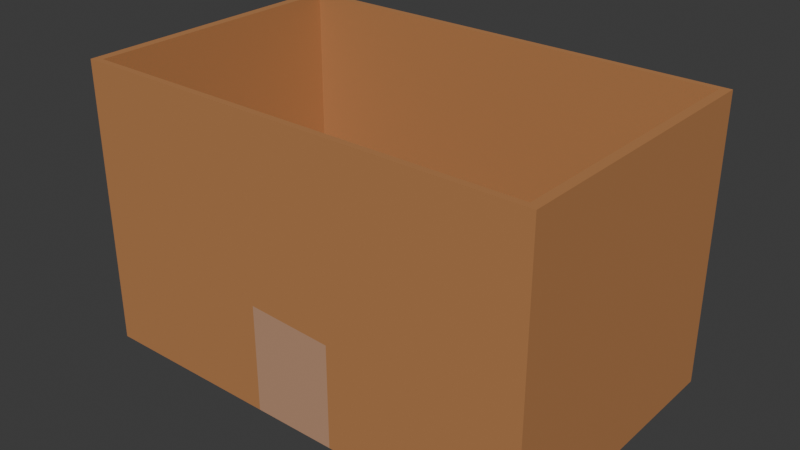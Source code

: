 # Source: box_no_lids.blend  (saved by Blender 4.4.32; exported with 4.5.12 LTS)
import bpy
from mathutils import Matrix  # noqa: F401  (used for matrix-valued properties, if any)

bpy.ops.wm.read_factory_settings(use_empty=True)
scene = bpy.context.scene
scene.name = 'Scene'

# ---- collections
col_collection = bpy.data.collections.new('Collection'); scene.collection.children.link(col_collection)

# ---- materials (node trees are filled in below, after node groups)
mat_material = bpy.data.materials.new('Material')
mat_material.alpha_threshold = 0.0
mat_material.roughness = 0.5
mat_material.line_color = (0.0, 0.0, 0.0, 1.0)
mat_tape = bpy.data.materials.new('Tape')

# ---- material node trees
mat_material.use_nodes = True; mat_material.node_tree.nodes.clear()
_N = mat_material.node_tree.nodes; _L = mat_material.node_tree.links
n0 = _N.new('ShaderNodeOutputMaterial'); n0.name = 'Material Output'; n0.location = (300, 300)
n1 = _N.new('ShaderNodeBsdfPrincipled'); n1.name = 'Principled BSDF'; n1.location = (10, 300)
n1.inputs[0].default_value = (0.4793, 0.2122, 0.07819, 1.0)
n1.inputs[2].default_value = 0.7612
n1.inputs[3].default_value = 1.45
_L.new(n1.outputs[0], n0.inputs[0])
n0.is_active_output = True
mat_tape.use_nodes = True; mat_tape.node_tree.nodes.clear()
_N = mat_tape.node_tree.nodes; _L = mat_tape.node_tree.links
n0 = _N.new('ShaderNodeBsdfPrincipled'); n0.name = 'Principled BSDF'; n0.location = (10, 300)
n0.inputs[0].default_value = (0.5386, 0.3075, 0.1916, 1.0)
n0.inputs[2].default_value = 0.1237
n1 = _N.new('ShaderNodeOutputMaterial'); n1.name = 'Material Output'; n1.location = (300, 300)
_L.new(n0.outputs[0], n1.inputs[0])
n1.is_active_output = True

# ---- world
world_world = bpy.data.worlds.new('World'); scene.world = world_world
world_world.use_nodes = True; world_world.node_tree.nodes.clear()
_N = world_world.node_tree.nodes; _L = world_world.node_tree.links
n0 = _N.new('ShaderNodeOutputWorld'); n0.name = 'World Output'; n0.location = (300, 300)
n1 = _N.new('ShaderNodeBackground'); n1.name = 'Background'; n1.location = (10, 300)
n1.inputs[0].default_value = (0.05088, 0.05088, 0.05088, 1.0)
_L.new(n1.outputs[0], n0.inputs[0])
n0.is_active_output = True
world_world.color = (0.05088, 0.05088, 0.05088)
world_world.sun_shadow_jitter_overblur = 0.0

# ---- meshes
me_cube = bpy.data.meshes.new('Cube')
me_cube.from_pydata([(2.242, 1.0, 1.0), (2.242, 1.0, -1.0), (2.242, -1.0, 1.0), (2.242, -1.0, -1.0), (-1.0, 1.0, 1.0), (-1.0, 1.0, -1.0), (-1.0, -1.0, 1.0), (-1.0, -1.0, -1.0), (-0.9359, 0.9555, -0.7196), (-0.9359, -0.9555, -0.7196), (2.178, 0.9555, -0.7196), (2.178, 0.9555, 1.0), (-0.9359, -0.9555, 1.0), (2.178, -0.9555, 1.0), (2.178, -0.9555, -0.7196), (-0.9359, 0.9555, 1.0), (0.9085, 1.0, -1.0), (0.3181, 1.0, -1.0), (0.9085, -1.0, 1.0), (0.3181, -1.0, 1.0), (0.3181, -1.0, -1.0), (0.9085, -1.0, -1.0), (0.3181, 1.0, 1.0), (0.9085, 1.0, 1.0), (0.897, 0.9555, -0.7196), (0.3299, 0.9555, -0.7196), (0.897, -0.9555, 1.0), (0.3299, -0.9555, 1.0), (0.3299, -0.9555, -0.7196), (0.897, -0.9555, -0.7196), (0.3299, 0.9555, 1.0), (0.897, 0.9555, 1.0), (2.242, 1.0, -0.2761), (-1.0, -1.0, -0.2761), (2.242, -1.0, -0.2761), (-1.0, 1.0, -0.2761), (0.3735, 1.0, -0.2761), (0.9085, 1.0, -0.2761), (0.9085, -1.0, -0.2761), (0.3181, -1.0, -0.2454)], [], [(39, 33, 6, 19), (33, 35, 4, 6), (16, 21, 3, 1), (32, 34, 2, 0), (37, 32, 0, 23), (28, 27, 12, 9), (9, 12, 15, 8), (24, 10, 14, 29), (10, 11, 13, 14), (24, 31, 11, 10), (19, 6, 12, 27), (6, 4, 15, 12), (0, 2, 13, 11), (23, 0, 11, 31), (4, 22, 30, 15), (22, 23, 31, 30), (2, 18, 26, 13), (18, 19, 27, 26), (8, 15, 30, 25), (25, 30, 31, 24), (8, 25, 28, 9), (25, 24, 29, 28), (14, 13, 26, 29), (29, 26, 27, 28), (35, 36, 22, 4), (36, 37, 23, 22), (5, 7, 20, 17), (17, 20, 21, 16), (34, 38, 18, 2), (38, 39, 19, 18), (21, 20, 39, 38), (3, 21, 38, 34), (17, 16, 37, 36), (5, 17, 36, 35), (16, 1, 32, 37), (1, 3, 34, 32), (7, 5, 35, 33), (20, 7, 33, 39)])
me_cube.polygons.foreach_set('material_index', [0, 0, 0, 0, 0, 0, 0, 0, 0, 0, 0, 0, 0, 0, 0, 0, 0, 0, 0, 0, 0, 0, 0, 0, 0, 0, 0, 1, 0, 0, 1, 0, 1, 0, 0, 0, 0, 0])
_uv = me_cube.uv_layers.new(name='UVMap')
_uv.uv.foreach_set('vector', [0.4268, 0.9173, 0.4268, 1.0, 0.625, 1.0, 0.625, 0.9173, 0.4268, 0.0, 0.4268, 0.25, 0.625, 0.25, 0.625, 0.0, 0.2911, 0.5, 0.2911, 0.75, 0.375, 0.75, 0.375, 0.5, 0.4268, 0.5, 0.4268, 0.75, 0.625, 0.75, 0.625, 0.5, 0.4268, 0.4161, 0.4268, 0.5, 0.625, 0.5, 0.625, 0.4161, 0.375, 0.9173, 0.625, 0.9173, 0.625, 1.0, 0.375, 1.0, 0.375, 0.0, 0.625, 0.0, 0.625, 0.25, 0.375, 0.25, 0.2911, 0.5, 0.375, 0.5, 0.375, 0.75, 0.2911, 0.75, 0.375, 0.5, 0.625, 0.5, 0.625, 0.75, 0.375, 0.75, 0.375, 0.4161, 0.625, 0.4161, 0.625, 0.5, 0.375, 0.5, 0.625, 0.9173, 0.625, 1.0, 0.625, 1.0, 0.625, 0.9173, 0.625, 0.0, 0.625, 0.25, 0.625, 0.25, 0.625, 0.0, 0.625, 0.5, 0.625, 0.75, 0.625, 0.75, 0.625, 0.5, 0.625, 0.4161, 0.625, 0.5, 0.625, 0.5, 0.625, 0.4161, 0.625, 0.25, 0.625, 0.3327, 0.625, 0.3327, 0.625, 0.25, 0.625, 0.3327, 0.625, 0.4161, 0.625, 0.4161, 0.625, 0.3327, 0.625, 0.75, 0.625, 0.8339, 0.625, 0.8339, 0.625, 0.75, 0.625, 0.8339, 0.625, 0.9173, 0.625, 0.9173, 0.625, 0.8339, 0.375, 0.25, 0.625, 0.25, 0.625, 0.3327, 0.375, 0.3327, 0.375, 0.3327, 0.625, 0.3327, 0.625, 0.4161, 0.375, 0.4161, 0.125, 0.5, 0.2077, 0.5, 0.2077, 0.75, 0.125, 0.75, 0.2077, 0.5, 0.2911, 0.5, 0.2911, 0.75, 0.2077, 0.75, 0.375, 0.75, 0.625, 0.75, 0.625, 0.8339, 0.375, 0.8339, 0.375, 0.8339, 0.625, 0.8339, 0.625, 0.9173, 0.375, 0.9173, 0.4268, 0.25, 0.4268, 0.3327, 0.625, 0.3327, 0.625, 0.25, 0.4268, 0.3327, 0.4268, 0.4161, 0.625, 0.4161, 0.625, 0.3327, 0.125, 0.5, 0.125, 0.75, 0.2077, 0.75, 0.2077, 0.5, 0.2077, 0.5, 0.2077, 0.75, 0.2911, 0.75, 0.2911, 0.5, 0.4268, 0.75, 0.4268, 0.8339, 0.625, 0.8339, 0.625, 0.75, 0.4268, 0.8339, 0.4268, 0.9173, 0.625, 0.9173, 0.625, 0.8339, 0.375, 0.8339, 0.375, 0.9173, 0.4268, 0.9173, 0.4268, 0.8339, 0.375, 0.75, 0.375, 0.8339, 0.4268, 0.8339, 0.4268, 0.75, 0.375, 0.3327, 0.375, 0.4161, 0.4268, 0.4161, 0.4268, 0.3327, 0.375, 0.25, 0.375, 0.3327, 0.4268, 0.3327, 0.4268, 0.25, 0.375, 0.4161, 0.375, 0.5, 0.4268, 0.5, 0.4268, 0.4161, 0.375, 0.5, 0.375, 0.75, 0.4268, 0.75, 0.4268, 0.5, 0.375, 0.0, 0.375, 0.25, 0.4268, 0.25, 0.4268, 0.0, 0.375, 0.9173, 0.375, 1.0, 0.4268, 1.0, 0.4268, 0.9173])
me_cube.materials.append(mat_material)
me_cube.materials.append(mat_tape)
me_cube.use_mirror_vertex_groups = False
me_cube.update()

# ---- objects
ob_cube = bpy.data.objects.new('Cube', me_cube)

# ---- transforms, parenting, visibility, modifiers, constraints
ob_cube.location = (0.0, 0.0, 0.0)
ob_cube.lock_rotations_4d = False
ob_cube.empty_display_type = 'ARROWS'
ob_cube.lineart.crease_threshold = 0.0

# ---- collection membership
col_collection.objects.link(ob_cube)

# ---- scene / render settings (as saved in the file)
scene.frame_start = 1; scene.frame_end = 250; scene.frame_set(1)
scene.render.engine = 'BLENDER_EEVEE_NEXT'
bpy.context.view_layer.update()

# ---- added for rendering (the .blend has no active camera and no usable light): camera, sun
cam_auto = bpy.data.cameras.new('AutoCamera')
cam_auto.lens = 50.0
cam_auto.sensor_width = 36.0
cam_auto.clip_end = 1000.0
ob_auto_camera = bpy.data.objects.new('AutoCamera', cam_auto)
scene.collection.objects.link(ob_auto_camera)
ob_auto_camera.location = (4.60159, -4.77675, 3.1845)
ob_auto_camera.rotation_euler = (1.09748, -7.21219e-08, 0.694738)
scene.camera = ob_auto_camera
light_auto_sun = bpy.data.lights.new('AutoSun', 'SUN')
light_auto_sun.energy = 3.0
light_auto_sun.angle = 0.0523599
ob_auto_sun = bpy.data.objects.new('AutoSun', light_auto_sun)
scene.collection.objects.link(ob_auto_sun)
ob_auto_sun.rotation_euler = (0.872665, 0.174533, 0.523599)
bpy.context.view_layer.update()
